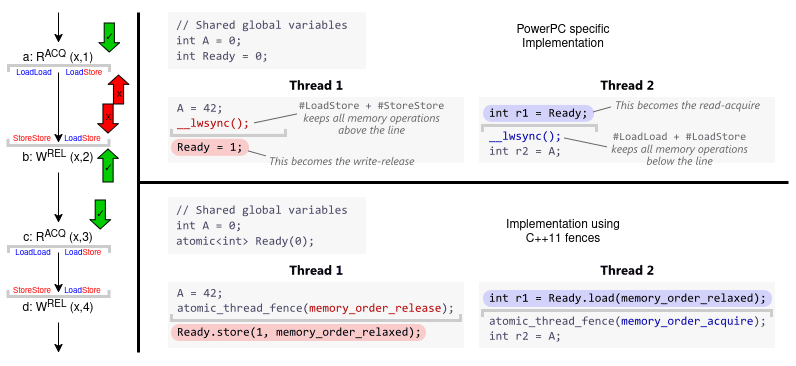

The diagram above was exported from draw.io. Its source (the exported page's mxGraphModel, read from the mxfile embedded in the PNG):
<mxGraphModel dx="913" dy="515" grid="1" gridSize="10" guides="1" tooltips="1" connect="1" arrows="1" fold="1" page="1" pageScale="1" pageWidth="850" pageHeight="1100" math="0" shadow="0">
  <root>
    <mxCell id="0" />
    <mxCell id="1" parent="0" />
    <mxCell id="YKlXtpIVILPQb2OiT6RU-39" value="&lt;font style=&quot;font-size: 8px;&quot;&gt;&lt;span style=&quot;color: rgb(0, 0, 255);&quot;&gt;Load&lt;/span&gt;&lt;span style=&quot;color: rgb(255, 0, 0);&quot;&gt;Store&lt;/span&gt;&lt;/font&gt;" style="text;html=1;align=center;verticalAlign=middle;whiteSpace=wrap;rounded=0;fontColor=#FF33FF;" vertex="1" parent="1">
      <mxGeometry x="246.12" y="321" width="37.25" height="10" as="geometry" />
    </mxCell>
    <mxCell id="YKlXtpIVILPQb2OiT6RU-38" value="&lt;font style=&quot;font-size: 8px;&quot;&gt;LoadLoad&lt;/font&gt;" style="text;html=1;align=center;verticalAlign=middle;whiteSpace=wrap;rounded=0;fontColor=#0000FF;" vertex="1" parent="1">
      <mxGeometry x="201" y="256" width="30" height="8" as="geometry" />
    </mxCell>
    <mxCell id="VHMosvCD-5KAGgfsBhMC-8" value="" style="endArrow=classic;html=1;rounded=0;exitX=0.5;exitY=1;exitDx=0;exitDy=0;entryX=0.5;entryY=0;entryDx=0;entryDy=0;" parent="1" target="VHMosvCD-5KAGgfsBhMC-15" edge="1">
      <mxGeometry width="50" height="50" relative="1" as="geometry">
        <mxPoint x="240" y="200" as="sourcePoint" />
        <mxPoint x="233" y="359" as="targetPoint" />
      </mxGeometry>
    </mxCell>
    <mxCell id="VHMosvCD-5KAGgfsBhMC-15" value="a: R&lt;sup&gt;ACQ&lt;/sup&gt; (x,1)" style="text;html=1;align=center;verticalAlign=middle;whiteSpace=wrap;rounded=0;" parent="1" vertex="1">
      <mxGeometry x="190" y="230" width="100" height="30" as="geometry" />
    </mxCell>
    <mxCell id="VHMosvCD-5KAGgfsBhMC-18" value="b: W&lt;sup&gt;REL&lt;/sup&gt; (x,2)" style="text;html=1;align=center;verticalAlign=middle;whiteSpace=wrap;rounded=0;" parent="1" vertex="1">
      <mxGeometry x="190" y="330" width="100" height="30" as="geometry" />
    </mxCell>
    <mxCell id="VHMosvCD-5KAGgfsBhMC-20" value="" style="endArrow=classic;html=1;rounded=0;exitX=0.5;exitY=1;exitDx=0;exitDy=0;entryX=0.5;entryY=0;entryDx=0;entryDy=0;" parent="1" source="VHMosvCD-5KAGgfsBhMC-15" target="VHMosvCD-5KAGgfsBhMC-18" edge="1">
      <mxGeometry width="50" height="50" relative="1" as="geometry">
        <mxPoint x="240" y="310" as="sourcePoint" />
        <mxPoint x="250" y="360" as="targetPoint" />
      </mxGeometry>
    </mxCell>
    <mxCell id="VHMosvCD-5KAGgfsBhMC-26" value="c: R&lt;sup&gt;ACQ&lt;/sup&gt; (x,3)" style="text;html=1;align=center;verticalAlign=middle;whiteSpace=wrap;rounded=0;" parent="1" vertex="1">
      <mxGeometry x="190" y="410" width="100" height="30" as="geometry" />
    </mxCell>
    <mxCell id="VHMosvCD-5KAGgfsBhMC-27" value="" style="endArrow=classic;html=1;rounded=0;exitX=0.5;exitY=1;exitDx=0;exitDy=0;entryX=0.5;entryY=0;entryDx=0;entryDy=0;" parent="1" source="VHMosvCD-5KAGgfsBhMC-26" target="VHMosvCD-5KAGgfsBhMC-28" edge="1">
      <mxGeometry width="50" height="50" relative="1" as="geometry">
        <mxPoint x="379" y="684" as="sourcePoint" />
        <mxPoint x="240" y="630" as="targetPoint" />
      </mxGeometry>
    </mxCell>
    <mxCell id="VHMosvCD-5KAGgfsBhMC-28" value="d: W&lt;sup&gt;REL&lt;/sup&gt; (x,4)" style="text;html=1;align=center;verticalAlign=middle;whiteSpace=wrap;rounded=0;" parent="1" vertex="1">
      <mxGeometry x="190" y="480" width="100" height="30" as="geometry" />
    </mxCell>
    <mxCell id="VHMosvCD-5KAGgfsBhMC-29" value="" style="endArrow=classic;html=1;rounded=0;exitX=0.5;exitY=1;exitDx=0;exitDy=0;" parent="1" source="VHMosvCD-5KAGgfsBhMC-28" edge="1">
      <mxGeometry width="50" height="50" relative="1" as="geometry">
        <mxPoint x="410" y="570" as="sourcePoint" />
        <mxPoint x="240" y="540" as="targetPoint" />
      </mxGeometry>
    </mxCell>
    <mxCell id="VHMosvCD-5KAGgfsBhMC-31" value="" style="endArrow=classic;html=1;rounded=0;exitX=0.5;exitY=1;exitDx=0;exitDy=0;entryX=0.5;entryY=0;entryDx=0;entryDy=0;" parent="1" source="VHMosvCD-5KAGgfsBhMC-18" edge="1" target="VHMosvCD-5KAGgfsBhMC-26">
      <mxGeometry width="50" height="50" relative="1" as="geometry">
        <mxPoint x="240" y="370" as="sourcePoint" />
        <mxPoint x="240" y="390" as="targetPoint" />
      </mxGeometry>
    </mxCell>
    <mxCell id="YKlXtpIVILPQb2OiT6RU-12" value="&lt;font style=&quot;font-size: 8px;&quot;&gt;&lt;span style=&quot;color: rgb(0, 0, 255);&quot;&gt;Load&lt;/span&gt;&lt;span style=&quot;color: rgb(255, 0, 0);&quot;&gt;Store&lt;/span&gt;&lt;/font&gt;" style="text;html=1;align=center;verticalAlign=middle;whiteSpace=wrap;rounded=0;fontColor=#FF33FF;" vertex="1" parent="1">
      <mxGeometry x="249.49" y="255" width="33.88" height="9" as="geometry" />
    </mxCell>
    <mxCell id="YKlXtpIVILPQb2OiT6RU-15" value="&lt;font style=&quot;color: rgb(255, 0, 0); font-size: 8px;&quot;&gt;StoreStore&lt;/font&gt;" style="text;html=1;align=center;verticalAlign=middle;whiteSpace=wrap;rounded=0;fontColor=#0000FF;" vertex="1" parent="1">
      <mxGeometry x="194" y="321" width="40" height="10" as="geometry" />
    </mxCell>
    <mxCell id="YKlXtpIVILPQb2OiT6RU-25" value="" style="shape=image;verticalLabelPosition=bottom;labelBackgroundColor=default;verticalAlign=top;aspect=fixed;imageAspect=0;image=data:image/png,(base64 omitted: 212 chars);" vertex="1" parent="1">
      <mxGeometry x="186.5" y="250" width="107" height="12" as="geometry" />
    </mxCell>
    <mxCell id="YKlXtpIVILPQb2OiT6RU-26" value="" style="shape=image;verticalLabelPosition=bottom;labelBackgroundColor=default;verticalAlign=top;aspect=fixed;imageAspect=0;image=data:image/png,(base64 omitted: 212 chars);rotation=-180;" vertex="1" parent="1">
      <mxGeometry x="186.5" y="324" width="107" height="12" as="geometry" />
    </mxCell>
    <mxCell id="YKlXtpIVILPQb2OiT6RU-29" value="" style="shape=image;verticalLabelPosition=bottom;labelBackgroundColor=default;verticalAlign=top;aspect=fixed;imageAspect=0;image=data:image/png,(base64 omitted: 212 chars);" vertex="1" parent="1">
      <mxGeometry x="186.5" y="431" width="107" height="12" as="geometry" />
    </mxCell>
    <mxCell id="YKlXtpIVILPQb2OiT6RU-30" value="" style="shape=image;verticalLabelPosition=bottom;labelBackgroundColor=default;verticalAlign=top;aspect=fixed;imageAspect=0;image=data:image/png,(base64 omitted: 212 chars);rotation=-180;" vertex="1" parent="1">
      <mxGeometry x="186.5" y="475" width="107" height="12" as="geometry" />
    </mxCell>
    <mxCell id="YKlXtpIVILPQb2OiT6RU-42" value="&lt;font style=&quot;font-size: 8px;&quot;&gt;LoadLoad&lt;/font&gt;" style="text;html=1;align=center;verticalAlign=middle;whiteSpace=wrap;rounded=0;fontColor=#0000FF;" vertex="1" parent="1">
      <mxGeometry x="199.81" y="436" width="30" height="8" as="geometry" />
    </mxCell>
    <mxCell id="YKlXtpIVILPQb2OiT6RU-43" value="&lt;font style=&quot;font-size: 8px;&quot;&gt;&lt;span style=&quot;color: rgb(0, 0, 255);&quot;&gt;Load&lt;/span&gt;&lt;span style=&quot;color: rgb(255, 0, 0);&quot;&gt;Store&lt;/span&gt;&lt;/font&gt;" style="text;html=1;align=center;verticalAlign=middle;whiteSpace=wrap;rounded=0;fontColor=#FF33FF;" vertex="1" parent="1">
      <mxGeometry x="248.29999999999995" y="435" width="33.88" height="9" as="geometry" />
    </mxCell>
    <mxCell id="YKlXtpIVILPQb2OiT6RU-46" value="&lt;font style=&quot;font-size: 8px;&quot;&gt;&lt;span style=&quot;color: rgb(0, 0, 255);&quot;&gt;Load&lt;/span&gt;&lt;span style=&quot;color: rgb(255, 0, 0);&quot;&gt;Store&lt;/span&gt;&lt;/font&gt;" style="text;html=1;align=center;verticalAlign=middle;whiteSpace=wrap;rounded=0;fontColor=#FF33FF;" vertex="1" parent="1">
      <mxGeometry x="245.93000000000006" y="473" width="37.25" height="10" as="geometry" />
    </mxCell>
    <mxCell id="YKlXtpIVILPQb2OiT6RU-47" value="&lt;font style=&quot;color: rgb(255, 0, 0); font-size: 8px;&quot;&gt;StoreStore&lt;/font&gt;" style="text;html=1;align=center;verticalAlign=middle;whiteSpace=wrap;rounded=0;fontColor=#0000FF;" vertex="1" parent="1">
      <mxGeometry x="193.81" y="473" width="40" height="10" as="geometry" />
    </mxCell>
    <mxCell id="YKlXtpIVILPQb2OiT6RU-48" value="" style="shape=flexArrow;endArrow=classic;html=1;rounded=0;endWidth=9.35483870967742;endSize=2.769230769230769;width=10.192307692307692;fillColor=#00CC00;" edge="1" parent="1">
      <mxGeometry width="50" height="50" relative="1" as="geometry">
        <mxPoint x="289.6" y="370" as="sourcePoint" />
        <mxPoint x="289.6" y="336" as="targetPoint" />
      </mxGeometry>
    </mxCell>
    <mxCell id="YKlXtpIVILPQb2OiT6RU-56" value="&lt;font style=&quot;font-size: 8px;&quot;&gt;&lt;span style=&quot;line-height: 1em;&quot;&gt;✓&lt;/span&gt;&lt;/font&gt;" style="edgeLabel;html=1;align=center;verticalAlign=middle;resizable=0;points=[];labelBackgroundColor=none;" vertex="1" connectable="0" parent="YKlXtpIVILPQb2OiT6RU-48">
      <mxGeometry y="1" relative="1" as="geometry">
        <mxPoint x="1" as="offset" />
      </mxGeometry>
    </mxCell>
    <mxCell id="YKlXtpIVILPQb2OiT6RU-50" value="" style="shape=flexArrow;endArrow=classic;html=1;rounded=0;endWidth=9.35483870967742;endSize=2.769230769230769;width=10.192307692307692;fillColor=#FF0000;" edge="1" parent="1">
      <mxGeometry width="50" height="50" relative="1" as="geometry">
        <mxPoint x="289.43" y="291" as="sourcePoint" />
        <mxPoint x="289.43" y="321" as="targetPoint" />
      </mxGeometry>
    </mxCell>
    <mxCell id="YKlXtpIVILPQb2OiT6RU-57" value="&lt;font style=&quot;font-size: 8px;&quot;&gt;X&lt;/font&gt;" style="edgeLabel;html=1;align=center;verticalAlign=middle;resizable=0;points=[];labelBackgroundColor=none;" vertex="1" connectable="0" parent="YKlXtpIVILPQb2OiT6RU-50">
      <mxGeometry x="-0.1733" relative="1" as="geometry">
        <mxPoint as="offset" />
      </mxGeometry>
    </mxCell>
    <mxCell id="YKlXtpIVILPQb2OiT6RU-51" value="" style="shape=flexArrow;endArrow=classic;html=1;rounded=0;endWidth=9.35483870967742;endSize=2.769230769230769;width=10.192307692307692;fillColor=#00CC00;labelBackgroundColor=none;" edge="1" parent="1">
      <mxGeometry width="50" height="50" relative="1" as="geometry">
        <mxPoint x="281.78" y="387" as="sourcePoint" />
        <mxPoint x="281.78" y="417" as="targetPoint" />
      </mxGeometry>
    </mxCell>
    <mxCell id="YKlXtpIVILPQb2OiT6RU-59" value="&lt;font style=&quot;font-size: 8px;&quot;&gt;&lt;span style=&quot;line-height: 1em;&quot;&gt;✓&lt;/span&gt;&lt;/font&gt;" style="edgeLabel;html=1;align=center;verticalAlign=middle;resizable=0;points=[];labelBackgroundColor=none;" vertex="1" connectable="0" parent="YKlXtpIVILPQb2OiT6RU-51">
      <mxGeometry x="-0.1733" relative="1" as="geometry">
        <mxPoint as="offset" />
      </mxGeometry>
    </mxCell>
    <mxCell id="YKlXtpIVILPQb2OiT6RU-60" value="" style="shape=flexArrow;endArrow=classic;html=1;rounded=0;endWidth=9.35483870967742;endSize=2.769230769230769;width=10.192307692307692;fillColor=#FF0000;" edge="1" parent="1">
      <mxGeometry width="50" height="50" relative="1" as="geometry">
        <mxPoint x="300" y="292" as="sourcePoint" />
        <mxPoint x="300" y="262" as="targetPoint" />
      </mxGeometry>
    </mxCell>
    <mxCell id="YKlXtpIVILPQb2OiT6RU-61" value="&lt;font style=&quot;font-size: 8px;&quot;&gt;X&lt;/font&gt;" style="edgeLabel;html=1;align=center;verticalAlign=middle;resizable=0;points=[];labelBackgroundColor=none;" vertex="1" connectable="0" parent="YKlXtpIVILPQb2OiT6RU-60">
      <mxGeometry x="-0.1733" relative="1" as="geometry">
        <mxPoint as="offset" />
      </mxGeometry>
    </mxCell>
    <mxCell id="YKlXtpIVILPQb2OiT6RU-62" value="" style="shape=flexArrow;endArrow=classic;html=1;rounded=0;endWidth=9.35483870967742;endSize=2.769230769230769;width=10.192307692307692;fillColor=#00CC00;labelBackgroundColor=none;" edge="1" parent="1">
      <mxGeometry width="50" height="50" relative="1" as="geometry">
        <mxPoint x="290.78" y="210" as="sourcePoint" />
        <mxPoint x="290.78" y="240" as="targetPoint" />
      </mxGeometry>
    </mxCell>
    <mxCell id="YKlXtpIVILPQb2OiT6RU-63" value="&lt;font style=&quot;font-size: 8px;&quot;&gt;&lt;span style=&quot;line-height: 1em;&quot;&gt;✓&lt;/span&gt;&lt;/font&gt;" style="edgeLabel;html=1;align=center;verticalAlign=middle;resizable=0;points=[];labelBackgroundColor=none;" vertex="1" connectable="0" parent="YKlXtpIVILPQb2OiT6RU-62">
      <mxGeometry x="-0.1733" relative="1" as="geometry">
        <mxPoint as="offset" />
      </mxGeometry>
    </mxCell>
    <mxCell id="YKlXtpIVILPQb2OiT6RU-64" value="" style="shape=image;verticalLabelPosition=bottom;labelBackgroundColor=default;verticalAlign=top;aspect=fixed;imageAspect=0;image=data:image/png,(base64 omitted: 11516 chars);" vertex="1" parent="1">
      <mxGeometry x="350" y="200" width="607" height="153" as="geometry" />
    </mxCell>
    <mxCell id="YKlXtpIVILPQb2OiT6RU-65" value="" style="endArrow=none;html=1;rounded=0;strokeWidth=3;" edge="1" parent="1">
      <mxGeometry width="50" height="50" relative="1" as="geometry">
        <mxPoint x="320" y="540" as="sourcePoint" />
        <mxPoint x="320" y="200" as="targetPoint" />
      </mxGeometry>
    </mxCell>
    <mxCell id="YKlXtpIVILPQb2OiT6RU-67" value="" style="shape=image;verticalLabelPosition=bottom;labelBackgroundColor=default;verticalAlign=top;aspect=fixed;imageAspect=0;image=data:image/png,(base64 omitted: 9840 chars);" vertex="1" parent="1">
      <mxGeometry x="350" y="385" width="607" height="151" as="geometry" />
    </mxCell>
    <mxCell id="YKlXtpIVILPQb2OiT6RU-68" value="" style="endArrow=none;html=1;rounded=0;strokeWidth=3;" edge="1" parent="1">
      <mxGeometry width="50" height="50" relative="1" as="geometry">
        <mxPoint x="970" y="370" as="sourcePoint" />
        <mxPoint x="320" y="370" as="targetPoint" />
      </mxGeometry>
    </mxCell>
    <mxCell id="YKlXtpIVILPQb2OiT6RU-69" value="PowerPC specific &lt;br&gt;Implementation" style="text;html=1;align=center;verticalAlign=middle;whiteSpace=wrap;rounded=0;glass=0;labelBorderColor=none;" vertex="1" parent="1">
      <mxGeometry x="670" y="210" width="150" height="30" as="geometry" />
    </mxCell>
    <mxCell id="YKlXtpIVILPQb2OiT6RU-70" value="&lt;div&gt;Implementation using&lt;br&gt;C++11 fences&lt;/div&gt;" style="text;html=1;align=center;verticalAlign=middle;whiteSpace=wrap;rounded=0;glass=0;labelBorderColor=none;" vertex="1" parent="1">
      <mxGeometry x="670" y="400" width="150" height="40" as="geometry" />
    </mxCell>
  </root>
</mxGraphModel>